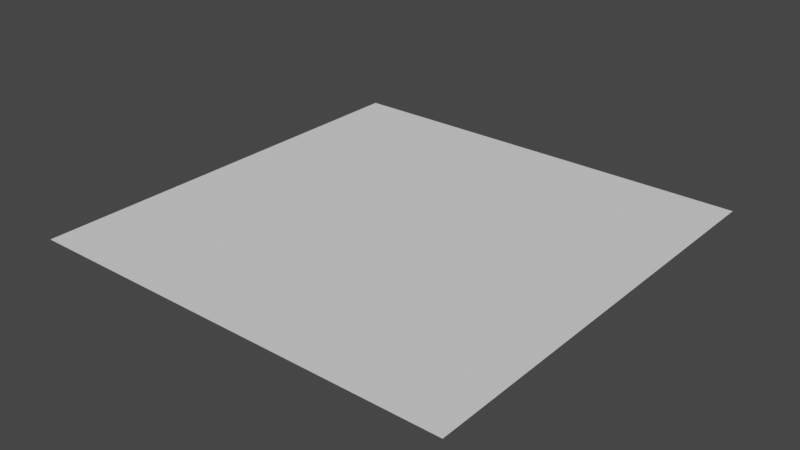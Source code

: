 # Source: plane.blend  (saved by Blender 3.0.42; exported with 4.5.12 LTS)
import bpy
from mathutils import Matrix  # noqa: F401  (used for matrix-valued properties, if any)

bpy.ops.wm.read_factory_settings(use_empty=True)
scene = bpy.context.scene
scene.name = 'Scene'

# ---- collections
col_collection = bpy.data.collections.new('Collection'); scene.collection.children.link(col_collection)

# ---- world
world_world = bpy.data.worlds.new('World'); scene.world = world_world
world_world.use_nodes = True; world_world.node_tree.nodes.clear()
_N = world_world.node_tree.nodes; _L = world_world.node_tree.links
n0 = _N.new('ShaderNodeOutputWorld'); n0.name = 'World Output'; n0.location = (300, 300)
n1 = _N.new('ShaderNodeBackground'); n1.name = 'Background'; n1.location = (10, 300)
n1.inputs[0].default_value = (0.05088, 0.05088, 0.05088, 1.0)
_L.new(n1.outputs[0], n0.inputs[0])
n0.is_active_output = True
world_world.color = (0.05088, 0.05088, 0.05088)
world_world.use_sun_shadow = False
world_world.sun_shadow_jitter_overblur = 0.0

# ---- meshes
me_plane = bpy.data.meshes.new('Plane')
me_plane.from_pydata([(-1.0, -1.0, 0.0), (1.0, -1.0, 0.0), (-1.0, 1.0, 0.0), (1.0, 1.0, 0.0)], [], [(0, 1, 3, 2)])
_uv = me_plane.uv_layers.new(name='UVMap')
_uv.uv.foreach_set('vector', [1.0, 1.0, 0.0, 1.0, 1.192e-07, 0.0, 1.0, 1.192e-07])
me_plane.use_remesh_fix_poles = True
me_plane.use_remesh_preserve_attributes = False
me_plane.update()

# ---- objects
ob_plane = bpy.data.objects.new('Plane', me_plane)

# ---- transforms, parenting, visibility, modifiers, constraints
ob_plane.location = (0.0, 0.0, 0.0)

# ---- collection membership
col_collection.objects.link(ob_plane)

# ---- scene / render settings (as saved in the file)
scene.frame_start = 1; scene.frame_end = 250; scene.frame_set(34)
scene.render.engine = 'BLENDER_EEVEE_NEXT'
scene.cycles.sampling_pattern = 'TABULATED_SOBOL'
scene.cycles.use_light_tree = False
scene.view_settings.view_transform = 'Filmic'
bpy.context.view_layer.update()

# ---- added for rendering (the .blend has no active camera and no usable light): camera, sun
cam_auto = bpy.data.cameras.new('AutoCamera')
cam_auto.lens = 50.0
cam_auto.sensor_width = 36.0
cam_auto.clip_end = 1000.0
ob_auto_camera = bpy.data.objects.new('AutoCamera', cam_auto)
scene.collection.objects.link(ob_auto_camera)
ob_auto_camera.location = (2.61693, -3.14032, 2.09354)
ob_auto_camera.rotation_euler = (1.09748, -7.21219e-08, 0.694738)
scene.camera = ob_auto_camera
light_auto_sun = bpy.data.lights.new('AutoSun', 'SUN')
light_auto_sun.energy = 3.0
light_auto_sun.angle = 0.0523599
ob_auto_sun = bpy.data.objects.new('AutoSun', light_auto_sun)
scene.collection.objects.link(ob_auto_sun)
ob_auto_sun.rotation_euler = (0.872665, 0.174533, 0.523599)
bpy.context.view_layer.update()
